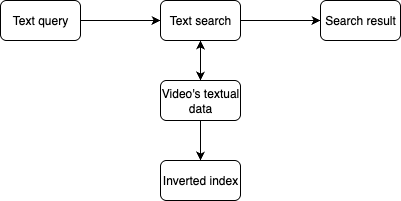

The diagram above was exported from draw.io. Its source (the exported page's mxGraphModel, read from the mxfile embedded in the PNG):
<mxGraphModel dx="976" dy="565" grid="1" gridSize="10" guides="1" tooltips="1" connect="1" arrows="1" fold="1" page="1" pageScale="1" pageWidth="850" pageHeight="1100" math="0" shadow="0">
  <root>
    <mxCell id="0" />
    <mxCell id="1" parent="0" />
    <mxCell id="MPdak9EGKR8U36clafGX-5" style="edgeStyle=orthogonalEdgeStyle;rounded=0;orthogonalLoop=1;jettySize=auto;html=1;exitX=1;exitY=0.5;exitDx=0;exitDy=0;entryX=0;entryY=0.5;entryDx=0;entryDy=0;" parent="1" source="MPdak9EGKR8U36clafGX-1" target="MPdak9EGKR8U36clafGX-2" edge="1">
      <mxGeometry relative="1" as="geometry" />
    </mxCell>
    <mxCell id="MPdak9EGKR8U36clafGX-1" value="Text query" style="rounded=1;whiteSpace=wrap;html=1;" parent="1" vertex="1">
      <mxGeometry x="80" y="80" width="80" height="40" as="geometry" />
    </mxCell>
    <mxCell id="MPdak9EGKR8U36clafGX-6" style="edgeStyle=orthogonalEdgeStyle;rounded=0;orthogonalLoop=1;jettySize=auto;html=1;exitX=0.5;exitY=1;exitDx=0;exitDy=0;entryX=0.5;entryY=0;entryDx=0;entryDy=0;" parent="1" source="MPdak9EGKR8U36clafGX-2" target="MPdak9EGKR8U36clafGX-3" edge="1">
      <mxGeometry relative="1" as="geometry" />
    </mxCell>
    <mxCell id="MPdak9EGKR8U36clafGX-8" style="edgeStyle=orthogonalEdgeStyle;rounded=0;orthogonalLoop=1;jettySize=auto;html=1;exitX=1;exitY=0.5;exitDx=0;exitDy=0;" parent="1" source="MPdak9EGKR8U36clafGX-2" target="MPdak9EGKR8U36clafGX-4" edge="1">
      <mxGeometry relative="1" as="geometry" />
    </mxCell>
    <mxCell id="MPdak9EGKR8U36clafGX-2" value="Text search" style="rounded=1;whiteSpace=wrap;html=1;" parent="1" vertex="1">
      <mxGeometry x="240" y="80" width="80" height="40" as="geometry" />
    </mxCell>
    <mxCell id="MPdak9EGKR8U36clafGX-7" style="edgeStyle=orthogonalEdgeStyle;rounded=0;orthogonalLoop=1;jettySize=auto;html=1;exitX=0.5;exitY=0;exitDx=0;exitDy=0;entryX=0.5;entryY=1;entryDx=0;entryDy=0;" parent="1" source="MPdak9EGKR8U36clafGX-3" target="MPdak9EGKR8U36clafGX-2" edge="1">
      <mxGeometry relative="1" as="geometry" />
    </mxCell>
    <mxCell id="Sfq2QO9gu8sBg0JYuG3Z-2" style="edgeStyle=orthogonalEdgeStyle;rounded=0;orthogonalLoop=1;jettySize=auto;html=1;exitX=0.5;exitY=1;exitDx=0;exitDy=0;entryX=0.5;entryY=0;entryDx=0;entryDy=0;" parent="1" source="MPdak9EGKR8U36clafGX-3" target="Sfq2QO9gu8sBg0JYuG3Z-1" edge="1">
      <mxGeometry relative="1" as="geometry" />
    </mxCell>
    <mxCell id="MPdak9EGKR8U36clafGX-3" value="Video's textual data" style="rounded=1;whiteSpace=wrap;html=1;" parent="1" vertex="1">
      <mxGeometry x="240" y="160" width="80" height="40" as="geometry" />
    </mxCell>
    <mxCell id="MPdak9EGKR8U36clafGX-4" value="Search result" style="rounded=1;whiteSpace=wrap;html=1;" parent="1" vertex="1">
      <mxGeometry x="400" y="80" width="80" height="40" as="geometry" />
    </mxCell>
    <mxCell id="Sfq2QO9gu8sBg0JYuG3Z-1" value="Inverted index" style="rounded=1;whiteSpace=wrap;html=1;" parent="1" vertex="1">
      <mxGeometry x="240" y="240" width="80" height="40" as="geometry" />
    </mxCell>
  </root>
</mxGraphModel>